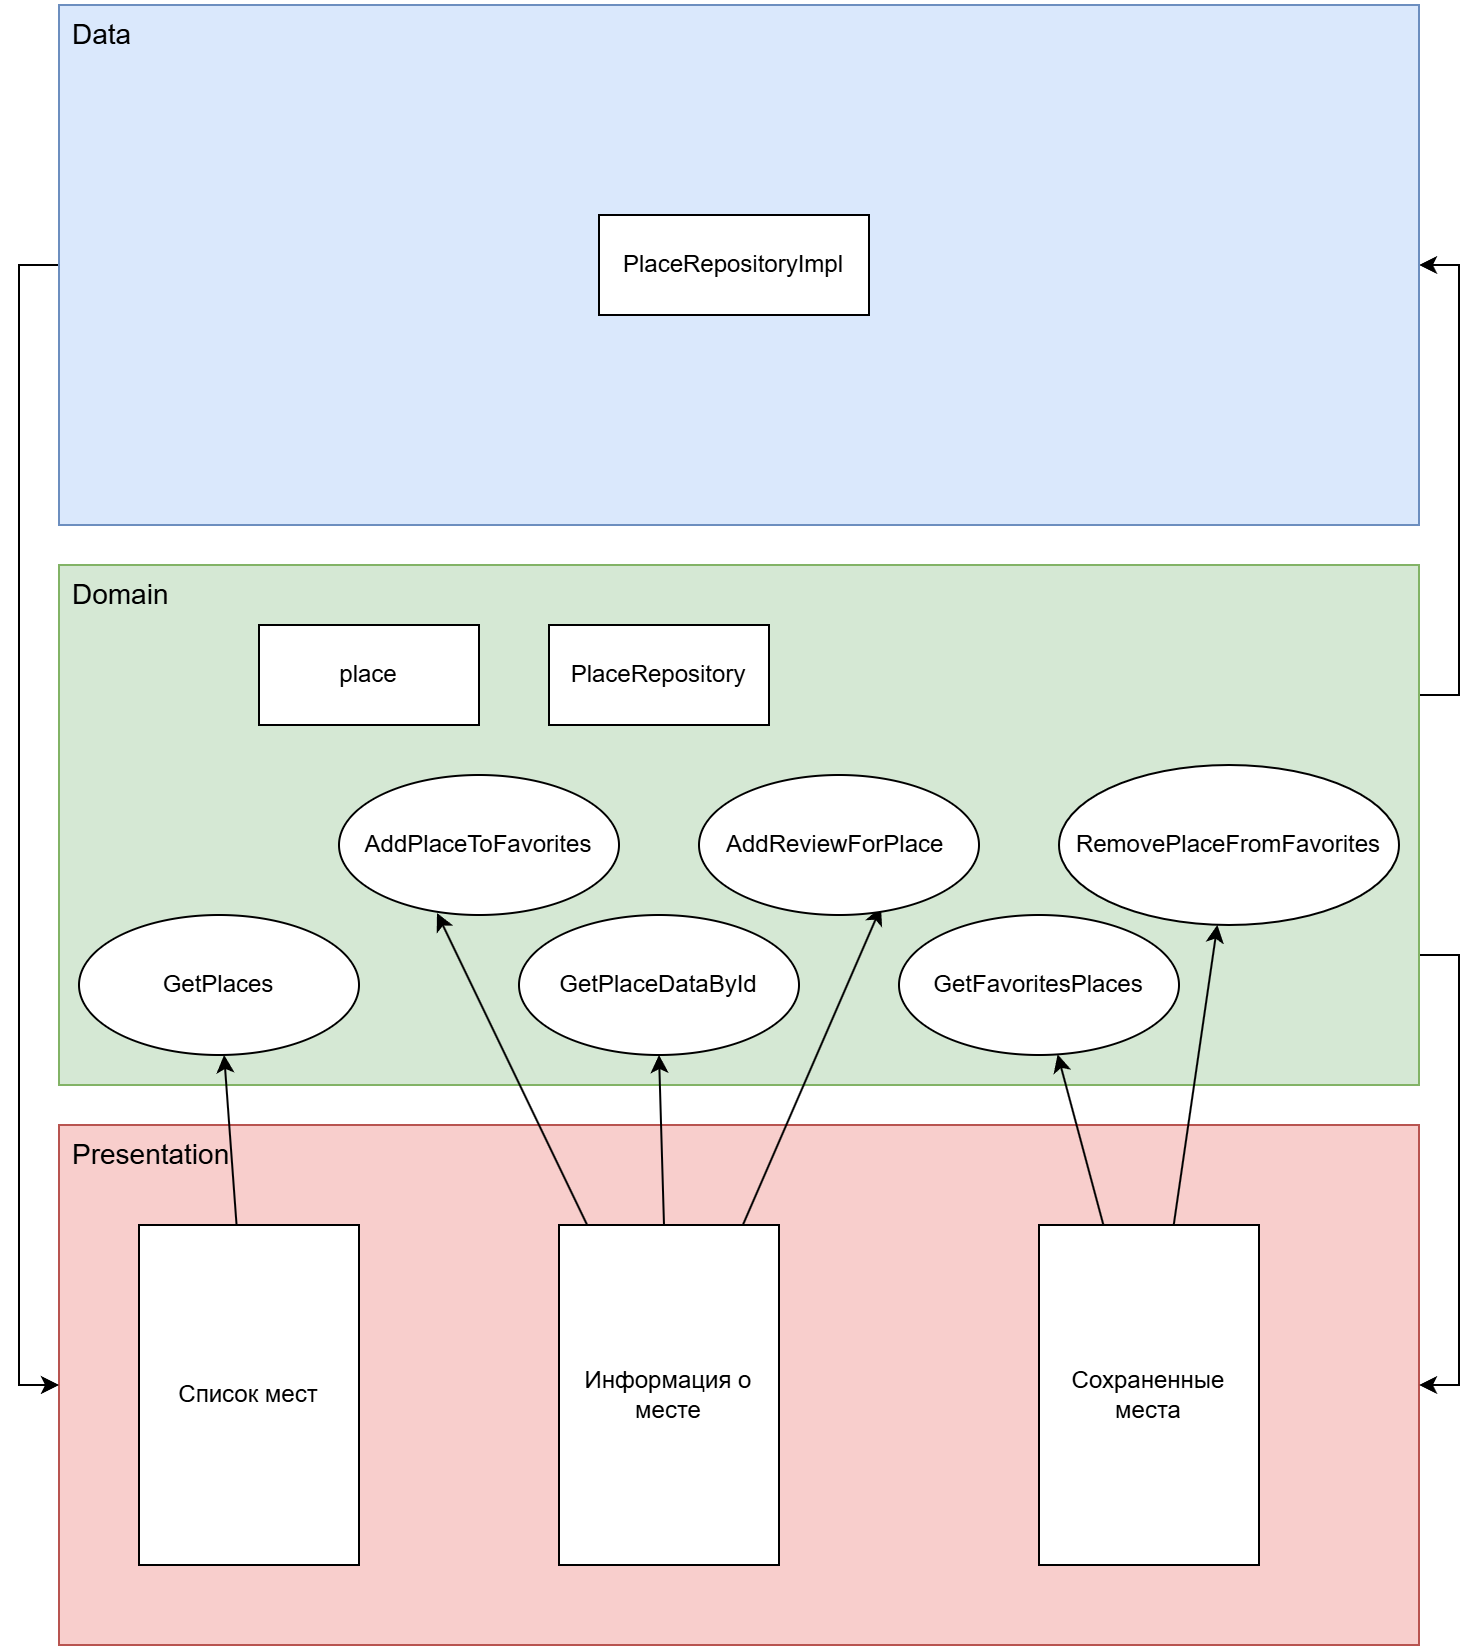

The diagram above was exported from draw.io. Its source (the exported page's mxGraphModel, read from the mxfile embedded in the PNG):
<mxGraphModel dx="215" dy="581" grid="1" gridSize="10" guides="1" tooltips="1" connect="1" arrows="1" fold="1" page="1" pageScale="1" pageWidth="827" pageHeight="1169" math="0" shadow="0">
  <root>
    <mxCell id="0" />
    <mxCell id="1" parent="0" />
    <mxCell id="NTlacvb2SJGr5v0m-Zjv-1" value="Presentation" style="rounded=0;whiteSpace=wrap;html=1;fillColor=#f8cecc;strokeColor=#b85450;align=left;verticalAlign=top;spacingLeft=5;fontSize=14;" parent="1" vertex="1">
      <mxGeometry x="900" y="620" width="680" height="260" as="geometry" />
    </mxCell>
    <mxCell id="Jw7FJHLhFp8Nc1-6dogM-1" style="edgeStyle=orthogonalEdgeStyle;rounded=0;orthogonalLoop=1;jettySize=auto;html=1;exitX=1;exitY=0.75;exitDx=0;exitDy=0;entryX=1;entryY=0.5;entryDx=0;entryDy=0;" edge="1" parent="1" source="NTlacvb2SJGr5v0m-Zjv-2" target="NTlacvb2SJGr5v0m-Zjv-1">
      <mxGeometry relative="1" as="geometry" />
    </mxCell>
    <mxCell id="Jw7FJHLhFp8Nc1-6dogM-2" style="edgeStyle=orthogonalEdgeStyle;rounded=0;orthogonalLoop=1;jettySize=auto;html=1;exitX=1;exitY=0.25;exitDx=0;exitDy=0;entryX=1;entryY=0.5;entryDx=0;entryDy=0;" edge="1" parent="1" source="NTlacvb2SJGr5v0m-Zjv-2" target="NTlacvb2SJGr5v0m-Zjv-3">
      <mxGeometry relative="1" as="geometry" />
    </mxCell>
    <mxCell id="NTlacvb2SJGr5v0m-Zjv-2" value="Domain&amp;nbsp;" style="rounded=0;whiteSpace=wrap;html=1;fillColor=#d5e8d4;strokeColor=#82b366;align=left;verticalAlign=top;spacingLeft=5;fontSize=14;" parent="1" vertex="1">
      <mxGeometry x="900" y="340" width="680" height="260" as="geometry" />
    </mxCell>
    <mxCell id="Jw7FJHLhFp8Nc1-6dogM-3" style="edgeStyle=orthogonalEdgeStyle;rounded=0;orthogonalLoop=1;jettySize=auto;html=1;exitX=0;exitY=0.5;exitDx=0;exitDy=0;entryX=0;entryY=0.5;entryDx=0;entryDy=0;" edge="1" parent="1" source="NTlacvb2SJGr5v0m-Zjv-3" target="NTlacvb2SJGr5v0m-Zjv-1">
      <mxGeometry relative="1" as="geometry" />
    </mxCell>
    <mxCell id="NTlacvb2SJGr5v0m-Zjv-3" value="Data" style="rounded=0;whiteSpace=wrap;html=1;fillColor=#dae8fc;strokeColor=#6c8ebf;align=left;verticalAlign=top;spacingLeft=5;fontSize=14;" parent="1" vertex="1">
      <mxGeometry x="900" y="60" width="680" height="260" as="geometry" />
    </mxCell>
    <mxCell id="NTlacvb2SJGr5v0m-Zjv-12" style="rounded=0;orthogonalLoop=1;jettySize=auto;html=1;" parent="1" source="NTlacvb2SJGr5v0m-Zjv-4" target="NTlacvb2SJGr5v0m-Zjv-7" edge="1">
      <mxGeometry relative="1" as="geometry" />
    </mxCell>
    <mxCell id="NTlacvb2SJGr5v0m-Zjv-4" value="Список мест" style="html=1;whiteSpace=wrap;" parent="1" vertex="1">
      <mxGeometry x="940" y="670" width="110" height="170" as="geometry" />
    </mxCell>
    <mxCell id="NTlacvb2SJGr5v0m-Zjv-16" style="rounded=0;orthogonalLoop=1;jettySize=auto;html=1;" parent="1" source="NTlacvb2SJGr5v0m-Zjv-5" target="NTlacvb2SJGr5v0m-Zjv-11" edge="1">
      <mxGeometry relative="1" as="geometry" />
    </mxCell>
    <mxCell id="NTlacvb2SJGr5v0m-Zjv-18" style="rounded=0;orthogonalLoop=1;jettySize=auto;html=1;" parent="1" source="NTlacvb2SJGr5v0m-Zjv-5" target="NTlacvb2SJGr5v0m-Zjv-17" edge="1">
      <mxGeometry relative="1" as="geometry" />
    </mxCell>
    <mxCell id="NTlacvb2SJGr5v0m-Zjv-5" value="Сохраненные места" style="html=1;whiteSpace=wrap;" parent="1" vertex="1">
      <mxGeometry x="1390" y="670" width="110" height="170" as="geometry" />
    </mxCell>
    <mxCell id="NTlacvb2SJGr5v0m-Zjv-13" style="rounded=0;orthogonalLoop=1;jettySize=auto;html=1;entryX=0.5;entryY=1;entryDx=0;entryDy=0;" parent="1" source="NTlacvb2SJGr5v0m-Zjv-6" target="NTlacvb2SJGr5v0m-Zjv-9" edge="1">
      <mxGeometry relative="1" as="geometry" />
    </mxCell>
    <mxCell id="NTlacvb2SJGr5v0m-Zjv-14" style="rounded=0;orthogonalLoop=1;jettySize=auto;html=1;entryX=0.35;entryY=0.986;entryDx=0;entryDy=0;entryPerimeter=0;" parent="1" source="NTlacvb2SJGr5v0m-Zjv-6" target="NTlacvb2SJGr5v0m-Zjv-8" edge="1">
      <mxGeometry relative="1" as="geometry" />
    </mxCell>
    <mxCell id="NTlacvb2SJGr5v0m-Zjv-15" style="rounded=0;orthogonalLoop=1;jettySize=auto;html=1;entryX=0.65;entryY=0.943;entryDx=0;entryDy=0;entryPerimeter=0;" parent="1" source="NTlacvb2SJGr5v0m-Zjv-6" target="NTlacvb2SJGr5v0m-Zjv-10" edge="1">
      <mxGeometry relative="1" as="geometry" />
    </mxCell>
    <mxCell id="NTlacvb2SJGr5v0m-Zjv-6" value="Информация о месте" style="html=1;whiteSpace=wrap;" parent="1" vertex="1">
      <mxGeometry x="1150" y="670" width="110" height="170" as="geometry" />
    </mxCell>
    <mxCell id="NTlacvb2SJGr5v0m-Zjv-7" value="GetPlaces" style="ellipse;whiteSpace=wrap;html=1;" parent="1" vertex="1">
      <mxGeometry x="910" y="515" width="140" height="70" as="geometry" />
    </mxCell>
    <mxCell id="NTlacvb2SJGr5v0m-Zjv-8" value="AddPlaceToFavorites" style="ellipse;whiteSpace=wrap;html=1;" parent="1" vertex="1">
      <mxGeometry x="1040" y="445" width="140" height="70" as="geometry" />
    </mxCell>
    <mxCell id="NTlacvb2SJGr5v0m-Zjv-9" value="GetPlaceDataById" style="ellipse;whiteSpace=wrap;html=1;" parent="1" vertex="1">
      <mxGeometry x="1130" y="515" width="140" height="70" as="geometry" />
    </mxCell>
    <mxCell id="NTlacvb2SJGr5v0m-Zjv-10" value="AddReviewForPlace&amp;nbsp;" style="ellipse;whiteSpace=wrap;html=1;" parent="1" vertex="1">
      <mxGeometry x="1220" y="445" width="140" height="70" as="geometry" />
    </mxCell>
    <mxCell id="NTlacvb2SJGr5v0m-Zjv-11" value="GetFavoritesPlaces" style="ellipse;whiteSpace=wrap;html=1;" parent="1" vertex="1">
      <mxGeometry x="1320" y="515" width="140" height="70" as="geometry" />
    </mxCell>
    <mxCell id="NTlacvb2SJGr5v0m-Zjv-17" value="RemovePlaceFromFavorites" style="ellipse;whiteSpace=wrap;html=1;" parent="1" vertex="1">
      <mxGeometry x="1400" y="440" width="170" height="80" as="geometry" />
    </mxCell>
    <mxCell id="NTlacvb2SJGr5v0m-Zjv-19" value="place" style="html=1;whiteSpace=wrap;" parent="1" vertex="1">
      <mxGeometry x="1000" y="370" width="110" height="50" as="geometry" />
    </mxCell>
    <mxCell id="NTlacvb2SJGr5v0m-Zjv-20" value="PlaceRepository" style="html=1;whiteSpace=wrap;" parent="1" vertex="1">
      <mxGeometry x="1145" y="370" width="110" height="50" as="geometry" />
    </mxCell>
    <mxCell id="NTlacvb2SJGr5v0m-Zjv-21" value="PlaceRepositoryImpl" style="html=1;whiteSpace=wrap;" parent="1" vertex="1">
      <mxGeometry x="1170" y="165" width="135" height="50" as="geometry" />
    </mxCell>
  </root>
</mxGraphModel>